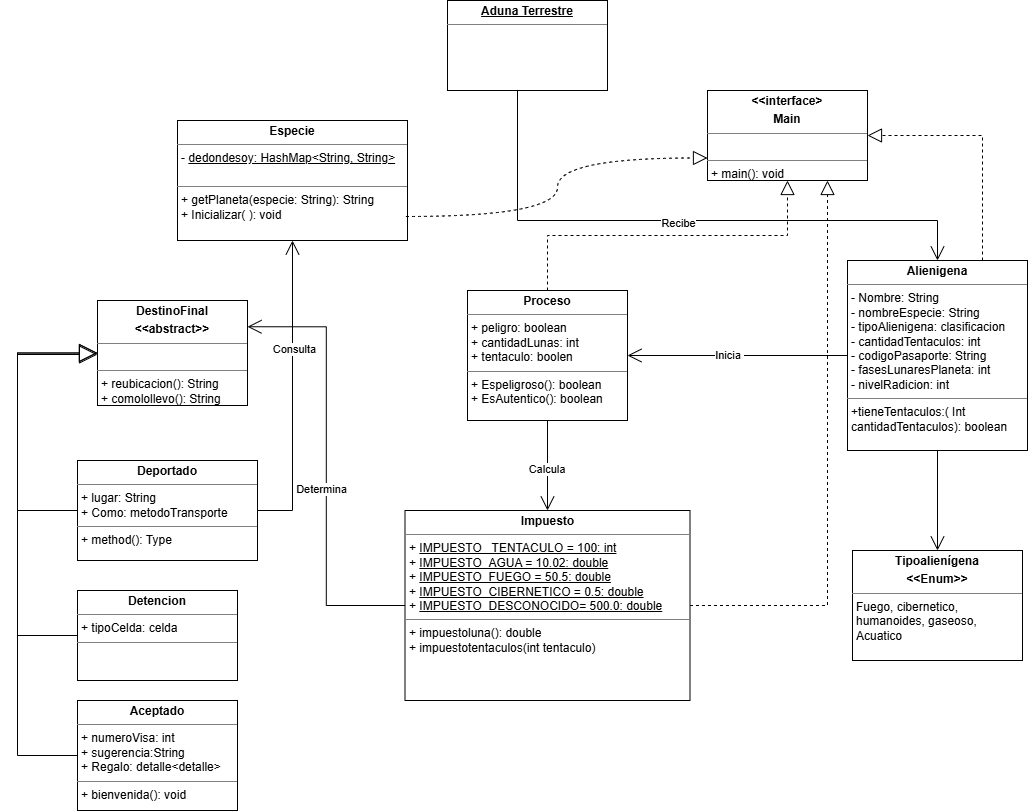

The diagram above was exported from draw.io. Its source (the exported page's mxGraphModel, read from the mxfile embedded in the PNG):
<mxGraphModel dx="1366" dy="1984" grid="1" gridSize="10" guides="1" tooltips="1" connect="1" arrows="1" fold="1" page="1" pageScale="1" pageWidth="827" pageHeight="1169" math="0" shadow="0">
  <root>
    <mxCell id="0" />
    <mxCell id="1" parent="0" />
    <mxCell id="E9j7Lx4RWRK3kPdvVsoU-1" parent="1" style="verticalAlign=top;align=left;overflow=fill;html=1;whiteSpace=wrap;" value="&lt;p style=&quot;margin:0px;margin-top:4px;text-align:center;&quot;&gt;&lt;b&gt;DestinoFinal&lt;/b&gt;&lt;/p&gt;&lt;p style=&quot;margin:0px;margin-top:4px;text-align:center;&quot;&gt;&lt;b&gt;&amp;lt;&amp;lt;abstract&amp;gt;&amp;gt;&lt;/b&gt;&lt;/p&gt;&lt;hr size=&quot;1&quot; style=&quot;border-style:solid;&quot;&gt;&lt;p style=&quot;margin:0px;margin-left:4px;&quot;&gt;&lt;br&gt;&lt;/p&gt;&lt;hr size=&quot;1&quot; style=&quot;border-style:solid;&quot;&gt;&lt;p style=&quot;margin:0px;margin-left:4px;&quot;&gt;+ reubicacion(): String&lt;/p&gt;&lt;p style=&quot;margin:0px;margin-left:4px;&quot;&gt;+ comolollevo(): String&lt;/p&gt;" vertex="1">
      <mxGeometry height="105" width="150" x="140" y="-20" as="geometry" />
    </mxCell>
    <mxCell id="E9j7Lx4RWRK3kPdvVsoU-3" parent="1" style="verticalAlign=top;align=left;overflow=fill;html=1;whiteSpace=wrap;" value="&lt;p style=&quot;margin:0px;margin-top:4px;text-align:center;&quot;&gt;&lt;b&gt;Detencion&lt;/b&gt;&lt;/p&gt;&lt;hr size=&quot;1&quot; style=&quot;border-style:solid;&quot;&gt;&lt;p style=&quot;margin:0px;margin-left:4px;&quot;&gt;+ tipoCelda: celda&lt;/p&gt;&lt;hr size=&quot;1&quot; style=&quot;border-style:solid;&quot;&gt;&lt;p style=&quot;margin:0px;margin-left:4px;&quot;&gt;&lt;br&gt;&lt;/p&gt;" vertex="1">
      <mxGeometry height="90" width="160" x="120" y="270" as="geometry" />
    </mxCell>
    <mxCell id="E9j7Lx4RWRK3kPdvVsoU-4" parent="1" style="verticalAlign=top;align=left;overflow=fill;html=1;whiteSpace=wrap;" value="&lt;p style=&quot;margin:0px;margin-top:4px;text-align:center;&quot;&gt;&lt;b&gt;Deportado&lt;/b&gt;&lt;/p&gt;&lt;hr size=&quot;1&quot; style=&quot;border-style:solid;&quot;&gt;&lt;p style=&quot;margin:0px;margin-left:4px;&quot;&gt;+ lugar: String&lt;/p&gt;&lt;p style=&quot;margin:0px;margin-left:4px;&quot;&gt;+ Como: metodoTransporte&lt;span style=&quot;white-space: pre;&quot;&gt;&#09;&lt;/span&gt;&amp;nbsp;&lt;/p&gt;&lt;hr size=&quot;1&quot; style=&quot;border-style:solid;&quot;&gt;&lt;p style=&quot;margin:0px;margin-left:4px;&quot;&gt;+ method(): Type&lt;/p&gt;" vertex="1">
      <mxGeometry height="100" width="180" x="120" y="140" as="geometry" />
    </mxCell>
    <mxCell id="E9j7Lx4RWRK3kPdvVsoU-6" parent="1" style="verticalAlign=top;align=left;overflow=fill;html=1;whiteSpace=wrap;" value="&lt;p style=&quot;margin:0px;margin-top:4px;text-align:center;&quot;&gt;&lt;b&gt;Aceptado&lt;/b&gt;&lt;/p&gt;&lt;hr size=&quot;1&quot; style=&quot;border-style:solid;&quot;&gt;&lt;p style=&quot;margin:0px;margin-left:4px;&quot;&gt;+ numeroVisa: int&lt;/p&gt;&lt;p style=&quot;margin:0px;margin-left:4px;&quot;&gt;+ sugerencia:String&lt;/p&gt;&lt;p style=&quot;margin:0px;margin-left:4px;&quot;&gt;+ Regalo: detalle&amp;lt;detalle&amp;gt;&lt;/p&gt;&lt;hr size=&quot;1&quot; style=&quot;border-style:solid;&quot;&gt;&lt;p style=&quot;margin:0px;margin-left:4px;&quot;&gt;+ bienvenida(): void&lt;/p&gt;" vertex="1">
      <mxGeometry height="110" width="160" x="120" y="380" as="geometry" />
    </mxCell>
    <mxCell id="_-7keMGWZzyW4UKPvAJT-1" parent="1" style="verticalAlign=top;align=left;overflow=fill;html=1;whiteSpace=wrap;" value="&lt;p style=&quot;margin:0px;margin-top:4px;text-align:center;&quot;&gt;&lt;b&gt;Tipoalienígena&lt;/b&gt;&lt;/p&gt;&lt;p style=&quot;margin:0px;margin-top:4px;text-align:center;&quot;&gt;&lt;b&gt;&amp;lt;&amp;lt;Enum&amp;gt;&amp;gt;&lt;/b&gt;&lt;/p&gt;&lt;hr size=&quot;1&quot; style=&quot;border-style:solid;&quot;&gt;&lt;p style=&quot;margin:0px;margin-left:4px;&quot;&gt;Fuego, cibernetico, humanoides, gaseoso,&lt;/p&gt;&lt;p style=&quot;margin:0px;margin-left:4px;&quot;&gt;Acuatico&lt;/p&gt;" vertex="1">
      <mxGeometry height="110" width="170" x="895" y="230" as="geometry" />
    </mxCell>
    <mxCell id="_-7keMGWZzyW4UKPvAJT-2" parent="1" style="verticalAlign=top;align=left;overflow=fill;html=1;whiteSpace=wrap;" value="&lt;p style=&quot;margin:0px;margin-top:4px;text-align:center;&quot;&gt;&lt;b&gt;Proceso&lt;/b&gt;&lt;/p&gt;&lt;hr size=&quot;1&quot; style=&quot;border-style:solid;&quot;&gt;&lt;p style=&quot;margin:0px;margin-left:4px;&quot;&gt;+ peligro: boolean&lt;/p&gt;&lt;p style=&quot;margin:0px;margin-left:4px;&quot;&gt;+ cantidadLunas: int&lt;/p&gt;&lt;p style=&quot;margin:0px;margin-left:4px;&quot;&gt;+ tentaculo: boolen&lt;/p&gt;&lt;hr size=&quot;1&quot; style=&quot;border-style:solid;&quot;&gt;&lt;p style=&quot;margin:0px;margin-left:4px;&quot;&gt;+ Espeligroso(): boolean&lt;/p&gt;&lt;p style=&quot;margin:0px;margin-left:4px;&quot;&gt;+ EsAutentico(): boolean&lt;/p&gt;" vertex="1">
      <mxGeometry height="130" width="160" x="510" y="-30" as="geometry" />
    </mxCell>
    <mxCell id="_-7keMGWZzyW4UKPvAJT-6" parent="1" style="verticalAlign=top;align=left;overflow=fill;html=1;whiteSpace=wrap;" value="&lt;p style=&quot;margin:0px;margin-top:4px;text-align:center;&quot;&gt;&lt;b&gt;Impuesto&lt;/b&gt;&lt;/p&gt;&lt;hr size=&quot;1&quot; style=&quot;border-style:solid;&quot;&gt;&lt;p style=&quot;margin:0px;margin-left:4px;&quot;&gt;+ &lt;u&gt;IMPUESTO_ TENTACULO = 100: int&lt;/u&gt;&lt;/p&gt;&lt;p style=&quot;margin:0px;margin-left:4px;&quot;&gt;+ &lt;u&gt;IMPUESTO_AGUA = 10.02: double&lt;/u&gt;&lt;/p&gt;&lt;p style=&quot;margin:0px;margin-left:4px;&quot;&gt;+ &lt;u&gt;IMPUESTO_FUEGO = 50.5: double&lt;/u&gt;&lt;/p&gt;&lt;p style=&quot;margin:0px;margin-left:4px;&quot;&gt;+ &lt;u&gt;IMPUESTO_CIBERNETICO = 0.5: double&lt;/u&gt;&lt;/p&gt;&lt;p style=&quot;margin:0px;margin-left:4px;&quot;&gt;+ &lt;u&gt;IMPUESTO_DESCONOCIDO= 500.0: double&lt;/u&gt;&lt;/p&gt;&lt;hr size=&quot;1&quot; style=&quot;border-style:solid;&quot;&gt;&lt;p style=&quot;margin:0px;margin-left:4px;&quot;&gt;+ impuestoluna(): double&lt;/p&gt;&lt;p style=&quot;margin:0px;margin-left:4px;&quot;&gt;+ impuestotentaculos(int tentaculo)&lt;/p&gt;" vertex="1">
      <mxGeometry height="190" width="285" x="447.5" y="190" as="geometry" />
    </mxCell>
    <mxCell id="_-7keMGWZzyW4UKPvAJT-11" parent="1" style="verticalAlign=top;align=left;overflow=fill;html=1;whiteSpace=wrap;" value="&lt;p style=&quot;margin:0px;margin-top:4px;text-align:center;text-decoration:underline;&quot;&gt;&lt;b&gt;Aduna Terrestre&lt;/b&gt;&lt;/p&gt;&lt;hr size=&quot;1&quot; style=&quot;border-style:solid;&quot;&gt;&lt;p style=&quot;margin:0px;margin-left:8px;&quot;&gt;&lt;br&gt;&lt;/p&gt;" vertex="1">
      <mxGeometry height="90" width="160" x="490" y="-320" as="geometry" />
    </mxCell>
    <mxCell id="_-7keMGWZzyW4UKPvAJT-12" parent="1" style="verticalAlign=top;align=left;overflow=fill;html=1;whiteSpace=wrap;" value="&lt;p style=&quot;margin:0px;margin-top:4px;text-align:center;&quot;&gt;&lt;b&gt;Alienigena&lt;/b&gt;&lt;/p&gt;&lt;hr size=&quot;1&quot; style=&quot;border-style:solid;&quot;&gt;&lt;p style=&quot;margin:0px;margin-left:4px;&quot;&gt;- Nombre: String&lt;/p&gt;&lt;p style=&quot;margin:0px;margin-left:4px;&quot;&gt;- nombreEspecie: String&lt;/p&gt;&lt;p style=&quot;margin:0px;margin-left:4px;&quot;&gt;- tipoAlienigena: clasificacion&lt;/p&gt;&lt;p style=&quot;margin:0px;margin-left:4px;&quot;&gt;- cantidadTentaculos: int&lt;/p&gt;&lt;p style=&quot;margin:0px;margin-left:4px;&quot;&gt;- codigoPasaporte: String&lt;/p&gt;&lt;p style=&quot;margin:0px;margin-left:4px;&quot;&gt;- fasesLunaresPlaneta: int&lt;/p&gt;&lt;p style=&quot;margin:0px;margin-left:4px;&quot;&gt;- nivelRadicion: int&lt;/p&gt;&lt;hr size=&quot;1&quot; style=&quot;border-style:solid;&quot;&gt;&lt;p style=&quot;margin:0px;margin-left:4px;&quot;&gt;+tieneTentaculos:( Int cantidadTentaculos): boolean&lt;/p&gt;" vertex="1">
      <mxGeometry height="190" width="180" x="890" y="-60" as="geometry" />
    </mxCell>
    <mxCell id="_-7keMGWZzyW4UKPvAJT-13" edge="1" parent="1" source="_-7keMGWZzyW4UKPvAJT-12" style="endArrow=open;endFill=1;endSize=12;html=1;rounded=0;exitX=0;exitY=0.5;exitDx=0;exitDy=0;entryX=1;entryY=0.5;entryDx=0;entryDy=0;" target="_-7keMGWZzyW4UKPvAJT-2" value="">
      <mxGeometry relative="1" width="160" as="geometry">
        <mxPoint x="810" y="-60" as="sourcePoint" />
        <mxPoint x="970" y="-60" as="targetPoint" />
      </mxGeometry>
    </mxCell>
    <mxCell id="_-7keMGWZzyW4UKPvAJT-14" connectable="0" parent="_-7keMGWZzyW4UKPvAJT-13" style="edgeLabel;html=1;align=center;verticalAlign=middle;resizable=0;points=[];" value="Inicia&amp;nbsp;" vertex="1">
      <mxGeometry relative="1" x="0.0859" y="-1" as="geometry">
        <mxPoint as="offset" />
      </mxGeometry>
    </mxCell>
    <mxCell id="_-7keMGWZzyW4UKPvAJT-15" edge="1" parent="1" source="_-7keMGWZzyW4UKPvAJT-2" style="endArrow=open;endFill=1;endSize=12;html=1;rounded=0;exitX=0.5;exitY=1;exitDx=0;exitDy=0;entryX=0.5;entryY=0;entryDx=0;entryDy=0;" target="_-7keMGWZzyW4UKPvAJT-6" value="">
      <mxGeometry relative="1" width="160" as="geometry">
        <mxPoint x="600" y="160" as="sourcePoint" />
        <mxPoint x="760" y="160" as="targetPoint" />
      </mxGeometry>
    </mxCell>
    <mxCell id="_-7keMGWZzyW4UKPvAJT-16" connectable="0" parent="_-7keMGWZzyW4UKPvAJT-15" style="edgeLabel;html=1;align=center;verticalAlign=middle;resizable=0;points=[];" value="Calcula&amp;nbsp;" vertex="1">
      <mxGeometry relative="1" x="0.058" as="geometry">
        <mxPoint as="offset" />
      </mxGeometry>
    </mxCell>
    <mxCell id="_-7keMGWZzyW4UKPvAJT-19" edge="1" parent="1" source="_-7keMGWZzyW4UKPvAJT-11" style="endArrow=open;endFill=1;endSize=12;html=1;rounded=0;exitX=0.5;exitY=1;exitDx=0;exitDy=0;entryX=0.5;entryY=0;entryDx=0;entryDy=0;edgeStyle=orthogonalEdgeStyle;" target="_-7keMGWZzyW4UKPvAJT-12" value="">
      <mxGeometry relative="1" width="160" as="geometry">
        <Array as="points">
          <mxPoint x="560" y="-100" />
          <mxPoint x="980" y="-100" />
        </Array>
        <mxPoint x="360" y="-60" as="sourcePoint" />
        <mxPoint x="850" y="-110" as="targetPoint" />
      </mxGeometry>
    </mxCell>
    <mxCell id="_-7keMGWZzyW4UKPvAJT-20" connectable="0" parent="_-7keMGWZzyW4UKPvAJT-19" style="edgeLabel;html=1;align=center;verticalAlign=middle;resizable=0;points=[];" value="Recibe" vertex="1">
      <mxGeometry relative="1" x="-0.001" y="-2" as="geometry">
        <mxPoint as="offset" />
      </mxGeometry>
    </mxCell>
    <mxCell id="ptP7v9K2580gTxl1doz--1" parent="1" style="verticalAlign=top;align=left;overflow=fill;html=1;whiteSpace=wrap;" value="&lt;p style=&quot;margin:0px;margin-top:4px;text-align:center;&quot;&gt;&lt;b&gt;Especie&lt;/b&gt;&lt;/p&gt;&lt;hr size=&quot;1&quot; style=&quot;border-style:solid;&quot;&gt;&lt;p style=&quot;margin: 0px 0px 0px 4px;&quot;&gt;- &lt;u&gt;dedondesoy: HashMap&amp;lt;String, String&amp;gt;&lt;/u&gt;&lt;/p&gt;&lt;p style=&quot;margin: 0px 0px 0px 8px;&quot;&gt;&lt;br&gt;&lt;/p&gt;&lt;hr size=&quot;1&quot; style=&quot;border-style:solid;&quot;&gt;&lt;p style=&quot;margin:0px;margin-left:4px;&quot;&gt;+ getPlaneta(especie: String): String&lt;/p&gt;&lt;p style=&quot;margin:0px;margin-left:4px;&quot;&gt;+ Inicializar( ): void&lt;/p&gt;" vertex="1">
      <mxGeometry height="120" width="230" x="220" y="-200" as="geometry" />
    </mxCell>
    <mxCell id="ptP7v9K2580gTxl1doz--3" edge="1" parent="1" source="_-7keMGWZzyW4UKPvAJT-12" style="endArrow=open;endFill=1;endSize=12;html=1;rounded=0;exitX=0.5;exitY=1;exitDx=0;exitDy=0;entryX=0.5;entryY=0;entryDx=0;entryDy=0;" target="_-7keMGWZzyW4UKPvAJT-1" value="">
      <mxGeometry relative="1" width="160" as="geometry">
        <mxPoint x="520" y="230" as="sourcePoint" />
        <mxPoint x="680" y="230" as="targetPoint" />
      </mxGeometry>
    </mxCell>
    <mxCell id="ptP7v9K2580gTxl1doz--4" edge="1" parent="1" source="_-7keMGWZzyW4UKPvAJT-6" style="endArrow=open;endFill=1;endSize=12;html=1;rounded=0;entryX=1;entryY=0.25;entryDx=0;entryDy=0;exitX=0;exitY=0.5;exitDx=0;exitDy=0;edgeStyle=orthogonalEdgeStyle;" target="E9j7Lx4RWRK3kPdvVsoU-1" value="">
      <mxGeometry relative="1" width="160" as="geometry">
        <mxPoint x="520" y="220" as="sourcePoint" />
        <mxPoint x="680" y="220" as="targetPoint" />
      </mxGeometry>
    </mxCell>
    <mxCell id="ptP7v9K2580gTxl1doz--5" connectable="0" parent="ptP7v9K2580gTxl1doz--4" style="edgeLabel;html=1;align=center;verticalAlign=middle;resizable=0;points=[];" value="Determina" vertex="1">
      <mxGeometry relative="1" x="-0.1064" y="4" as="geometry">
        <mxPoint x="-1" as="offset" />
      </mxGeometry>
    </mxCell>
    <mxCell id="ptP7v9K2580gTxl1doz--8" edge="1" parent="1" source="E9j7Lx4RWRK3kPdvVsoU-6" style="endArrow=block;endSize=16;endFill=0;html=1;rounded=0;exitX=0;exitY=0.5;exitDx=0;exitDy=0;edgeStyle=orthogonalEdgeStyle;entryX=0;entryY=0.5;entryDx=0;entryDy=0;" target="E9j7Lx4RWRK3kPdvVsoU-1" value="">
      <mxGeometry relative="1" width="160" as="geometry">
        <Array as="points">
          <mxPoint x="60" y="435" />
          <mxPoint x="60" y="32" />
        </Array>
        <mxPoint x="39.95" y="434.99999999999955" as="sourcePoint" />
        <mxPoint x="60" y="40" as="targetPoint" />
      </mxGeometry>
    </mxCell>
    <mxCell id="ptP7v9K2580gTxl1doz--10" edge="1" parent="1" source="E9j7Lx4RWRK3kPdvVsoU-3" style="endArrow=block;endSize=16;endFill=0;html=1;rounded=0;exitX=0;exitY=0.5;exitDx=0;exitDy=0;edgeStyle=orthogonalEdgeStyle;" value="">
      <mxGeometry relative="1" width="160" as="geometry">
        <Array as="points">
          <mxPoint x="60" y="315" />
          <mxPoint x="60" y="34" />
        </Array>
        <mxPoint x="-50" y="34.47" as="sourcePoint" />
        <mxPoint x="140" y="34" as="targetPoint" />
      </mxGeometry>
    </mxCell>
    <mxCell id="ptP7v9K2580gTxl1doz--11" edge="1" parent="1" source="E9j7Lx4RWRK3kPdvVsoU-4" style="endArrow=block;endSize=16;endFill=0;html=1;rounded=0;entryX=0;entryY=0.5;entryDx=0;entryDy=0;exitX=0;exitY=0.5;exitDx=0;exitDy=0;edgeStyle=orthogonalEdgeStyle;" target="E9j7Lx4RWRK3kPdvVsoU-1" value="">
      <mxGeometry relative="1" width="160" as="geometry">
        <Array as="points">
          <mxPoint x="60" y="190" />
          <mxPoint x="60" y="32" />
        </Array>
        <mxPoint x="530" y="210" as="sourcePoint" />
        <mxPoint x="690" y="210" as="targetPoint" />
      </mxGeometry>
    </mxCell>
    <mxCell id="ptP7v9K2580gTxl1doz--12" edge="1" parent="1" source="E9j7Lx4RWRK3kPdvVsoU-4" style="endArrow=open;endFill=1;endSize=12;html=1;rounded=0;entryX=0.5;entryY=1;entryDx=0;entryDy=0;exitX=1;exitY=0.5;exitDx=0;exitDy=0;edgeStyle=orthogonalEdgeStyle;" target="ptP7v9K2580gTxl1doz--1" value="">
      <mxGeometry relative="1" width="160" as="geometry">
        <Array as="points">
          <mxPoint x="335" y="190" />
        </Array>
        <mxPoint x="530" y="210" as="sourcePoint" />
        <mxPoint x="690" y="210" as="targetPoint" />
      </mxGeometry>
    </mxCell>
    <mxCell id="ptP7v9K2580gTxl1doz--13" connectable="0" parent="ptP7v9K2580gTxl1doz--12" style="edgeLabel;html=1;align=center;verticalAlign=middle;resizable=0;points=[];" value="Consulta" vertex="1">
      <mxGeometry relative="1" x="0.2938" y="-1" as="geometry">
        <mxPoint as="offset" />
      </mxGeometry>
    </mxCell>
    <mxCell id="EK8VhP86LsOoMPy1POsO-1" parent="1" style="verticalAlign=top;align=left;overflow=fill;html=1;whiteSpace=wrap;" value="&lt;p style=&quot;margin:0px;margin-top:4px;text-align:center;&quot;&gt;&lt;b&gt;&amp;lt;&amp;lt;interface&amp;gt;&lt;/b&gt;&lt;/p&gt;&lt;p style=&quot;margin:0px;margin-top:4px;text-align:center;&quot;&gt;&lt;b&gt;Main&lt;/b&gt;&lt;/p&gt;&lt;hr size=&quot;1&quot; style=&quot;border-style:solid;&quot;&gt;&lt;p style=&quot;margin:0px;margin-left:4px;&quot;&gt;&lt;br&gt;&lt;/p&gt;&lt;hr size=&quot;1&quot; style=&quot;border-style:solid;&quot;&gt;&lt;p style=&quot;margin:0px;margin-left:4px;&quot;&gt;+ main(): void&lt;/p&gt;" vertex="1">
      <mxGeometry height="90" width="160" x="750" y="-230" as="geometry" />
    </mxCell>
    <mxCell id="EK8VhP86LsOoMPy1POsO-2" edge="1" parent="1" source="_-7keMGWZzyW4UKPvAJT-2" style="endArrow=block;dashed=1;endFill=0;endSize=12;html=1;rounded=0;entryX=0.5;entryY=1;entryDx=0;entryDy=0;exitX=0.5;exitY=0;exitDx=0;exitDy=0;edgeStyle=orthogonalEdgeStyle;" target="EK8VhP86LsOoMPy1POsO-1" value="">
      <mxGeometry relative="1" width="160" as="geometry">
        <mxPoint x="620" y="-160" as="sourcePoint" />
        <mxPoint x="780" y="-160" as="targetPoint" />
      </mxGeometry>
    </mxCell>
    <mxCell id="EK8VhP86LsOoMPy1POsO-3" edge="1" parent="1" source="_-7keMGWZzyW4UKPvAJT-6" style="endArrow=block;dashed=1;endFill=0;endSize=12;html=1;rounded=0;entryX=0.75;entryY=1;entryDx=0;entryDy=0;exitX=1;exitY=0.5;exitDx=0;exitDy=0;edgeStyle=orthogonalEdgeStyle;" target="EK8VhP86LsOoMPy1POsO-1" value="">
      <mxGeometry relative="1" width="160" as="geometry">
        <mxPoint x="790" y="170" as="sourcePoint" />
        <mxPoint x="800" as="targetPoint" />
      </mxGeometry>
    </mxCell>
    <mxCell id="EK8VhP86LsOoMPy1POsO-4" edge="1" parent="1" source="_-7keMGWZzyW4UKPvAJT-12" style="endArrow=block;dashed=1;endFill=0;endSize=12;html=1;rounded=0;entryX=1;entryY=0.5;entryDx=0;entryDy=0;exitX=0.75;exitY=0;exitDx=0;exitDy=0;edgeStyle=orthogonalEdgeStyle;" target="EK8VhP86LsOoMPy1POsO-1" value="">
      <mxGeometry relative="1" width="160" as="geometry">
        <mxPoint x="750" y="-30" as="sourcePoint" />
        <mxPoint x="910" y="-30" as="targetPoint" />
      </mxGeometry>
    </mxCell>
    <mxCell id="EK8VhP86LsOoMPy1POsO-5" edge="1" parent="1" source="ptP7v9K2580gTxl1doz--1" style="endArrow=block;dashed=1;endFill=0;endSize=12;html=1;rounded=0;entryX=0;entryY=0.75;entryDx=0;entryDy=0;exitX=0.993;exitY=0.8;exitDx=0;exitDy=0;exitPerimeter=0;edgeStyle=orthogonalEdgeStyle;curved=1;" target="EK8VhP86LsOoMPy1POsO-1" value="">
      <mxGeometry relative="1" width="160" as="geometry">
        <mxPoint x="560" y="-150" as="sourcePoint" />
        <mxPoint x="720" y="-150" as="targetPoint" />
      </mxGeometry>
    </mxCell>
  </root>
</mxGraphModel>